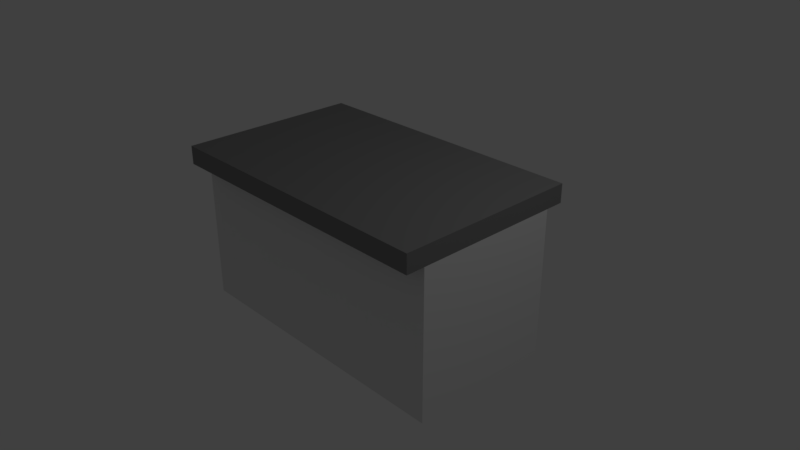 # Source: basicCounter.blend  (saved by Blender 2.79.0; exported with 4.5.12 LTS)
import bpy
from mathutils import Matrix  # noqa: F401  (used for matrix-valued properties, if any)

bpy.ops.wm.read_factory_settings(use_empty=True)
scene = bpy.context.scene
scene.name = 'Scene'

# ---- collections
col_collection_1 = bpy.data.collections.new('Collection 1'); scene.collection.children.link(col_collection_1)

# ---- materials (node trees are filled in below, after node groups)
mat_top = bpy.data.materials.new('Top')
mat_top.alpha_threshold = 0.0
mat_top.use_transparent_shadow = False
mat_top.diffuse_color = (0.2266, 0.2266, 0.2266, 1.0)
mat_top.roughness = 0.5
mat_top.line_color = (0.0, 0.0, 0.0, 1.0)
mat_side = bpy.data.materials.new('Side')
mat_side.alpha_threshold = 0.0
mat_side.use_transparent_shadow = False
mat_side.roughness = 0.5

# ---- material node trees

# ---- world
world_world = bpy.data.worlds.new('World'); scene.world = world_world
world_world.color = (0.05088, 0.05088, 0.05088)
world_world.use_sun_shadow = False
world_world.sun_shadow_jitter_overblur = 0.0
world_world.cycles.sampling_method = 'MANUAL'

# ---- cameras
cam_camera = bpy.data.cameras.new('Camera')
cam_camera.clip_end = 100.0
cam_camera.lens = 35.0
cam_camera.sensor_width = 32.0
cam_camera.sensor_height = 18.0
cam_camera.ortho_scale = 7.314
cam_camera.dof.focus_distance = 0.0
cam_camera.dof.aperture_fstop = 128.0

# ---- lights
light_lamp = bpy.data.lights.new('Lamp', 'POINT')
light_lamp.transmission_factor = 0.0
light_lamp.cutoff_distance = 30.0
light_lamp.energy = 100.0
light_lamp.shadow_buffer_clip_start = 1.001
light_lamp.shadow_soft_size = 0.1
light_lamp.shadow_maximum_resolution = 0.006
light_lamp.use_absolute_resolution = True

# ---- meshes
me_cube = bpy.data.meshes.new('Cube')
me_cube.from_pydata([(2.0, 1.0, -1.0), (2.0, -1.0, -1.0), (-2.0, -1.0, -1.0), (-2.0, 1.0, -1.0), (2.0, 1.25, 1.0), (2.0, -1.25, 1.0), (-2.0, -1.25, 1.0), (-2.0, 1.25, 1.0), (2.0, 1.25, 1.25), (2.0, -1.25, 1.25), (-2.0, 1.25, 1.25), (-2.0, -1.25, 1.25), (2.0, 1.0, 1.0), (-2.0, 1.0, 1.0), (2.0, -1.0, 1.0), (-2.0, -1.0, 1.0), (2.0, 1.0, 1.25), (-2.0, 1.0, 1.25), (2.0, -1.0, 1.25), (-2.0, -1.0, 1.25), (4.768e-07, 1.0, 1.25), (-9.537e-07, -1.0, 1.25), (4.768e-07, 1.25, 1.25), (-9.537e-07, -1.25, 1.25), (4.768e-07, 1.0, -1.0), (0.0, -1.0, -1.0), (4.768e-07, 1.0, 1.0), (-9.537e-07, -1.0, 1.0), (2.0, -1.0, -0.3333), (2.0, -1.0, 0.3333), (-2.0, 1.0, -0.3333), (-2.0, 1.0, 0.3333), (4.768e-07, 1.0, -0.3333), (4.768e-07, 1.0, 0.3333), (-6.358e-07, -1.0, 0.3333), (-3.179e-07, -1.0, -0.3333)], [], [(24, 25, 2, 3), (6, 5, 9, 23, 11), (0, 12, 14, 29, 28, 1), (25, 35, 34, 27, 15, 2), (2, 15, 13, 31, 30, 3), (32, 24, 3, 30), (20, 17, 19, 21), (14, 12, 16, 18), (13, 15, 19, 17), (4, 7, 10, 22, 8), (7, 4, 12, 26, 13), (5, 6, 15, 27, 14), (22, 10, 17, 20), (23, 9, 18, 21), (9, 5, 14, 18), (6, 11, 19, 15), (4, 8, 16, 12), (10, 7, 13, 17), (11, 23, 21, 19), (8, 22, 20, 16), (16, 20, 21, 18), (12, 0, 24, 32, 33, 26), (29, 14, 27, 34), (0, 1, 25, 24), (1, 28, 35, 25), (28, 29, 34, 35), (26, 33, 31, 13), (33, 32, 30, 31)])
me_cube.polygons.foreach_set('material_index', [1, 0, 1, 1, 1, 1, 0, 0, 0, 0, 0, 0, 0, 0, 0, 0, 0, 0, 0, 0, 0, 1, 1, 1, 1, 1, 1, 1])
_uv = me_cube.uv_layers.new(name='UVMap')
_uv.uv.foreach_set('vector', [0.0, 0.0, 0.0, 0.0, 0.0, 0.0, 0.0, 0.0, 0.5005, 0.9375, 0.5005, 0.9375, 0.5005, 0.9375, 0.5005, 0.9375, 0.5005, 0.9375, 0.5, 0.5, 0.5, 0.5, 0.5, 0.5, 0.5, 0.5, 0.5, 0.5, 0.5, 0.5, 0.5, 2.384e-07, 0.5, 0.3333, 0.5, 0.6667, 0.5, 1.0, 0.0, 1.0, 1.788e-07, 2.384e-07, 0.5, 0.5, 0.5, 0.5, 0.5, 0.5, 0.5, 0.5, 0.5, 0.5, 0.5, 0.5, 0.5, 0.3333, 0.5, -5.96e-08, 4.172e-07, -5.96e-08, 3.576e-07, 0.3333, 0.5001, 0.7618, 0.0001587, 0.7618, 0.0001582, 0.2617, 0.5001, 0.2617, 0.5005, 0.9375, 0.5005, 0.9375, 0.5005, 0.9375, 0.5005, 0.9375, 0.5005, 0.9375, 0.5005, 0.9375, 0.5005, 0.9375, 0.5005, 0.9375, 0.5005, 0.9375, 0.5005, 0.9375, 0.5005, 0.9375, 0.5005, 0.9375, 0.5005, 0.9375, 0.0, 0.0, 0.0, 0.0, 0.0, 0.0, 0.0, 0.0, 0.0, 0.0, 0.0, 0.0, 0.0, 0.0, 0.0, 0.0, 0.0, 0.0, 0.0, 0.0, 0.5001, 0.8243, 0.0001587, 0.8243, 0.0001587, 0.7618, 0.5001, 0.7618, 0.5001, 0.1992, 1.0, 0.1992, 1.0, 0.2617, 0.5001, 0.2617, 0.5005, 0.9375, 0.5005, 0.9375, 0.5005, 0.9375, 0.5005, 0.9375, 0.5005, 0.9375, 0.5005, 0.9375, 0.5005, 0.9375, 0.5005, 0.9375, 0.5005, 0.9375, 0.5005, 0.9375, 0.5005, 0.9375, 0.5005, 0.9375, 0.5005, 0.9375, 0.5005, 0.9375, 0.5005, 0.9375, 0.5005, 0.9375, 0.0001581, 0.1992, 0.5001, 0.1992, 0.5001, 0.2617, 0.0001582, 0.2617, 1.0, 0.8243, 0.5001, 0.8243, 0.5001, 0.7618, 1.0, 0.7618, 1.0, 0.7618, 0.5001, 0.7618, 0.5001, 0.2617, 1.0, 0.2617, 1.0, 1.0, 1.0, -5.96e-08, 0.5, -5.96e-08, 0.5, 0.3333, 0.5, 0.6667, 0.5, 1.0, 1.0, 0.6667, 1.0, 1.0, 0.5, 1.0, 0.5, 0.6667, 0.0, 0.0, 0.0, 0.0, 0.0, 0.0, 0.0, 0.0, 1.0, 2.384e-07, 1.0, 0.3333, 0.5, 0.3333, 0.5, 2.384e-07, 1.0, 0.3333, 1.0, 0.6667, 0.5, 0.6667, 0.5, 0.3333, 0.5, 1.0, 0.5, 0.6667, 2.98e-07, 0.6667, 2.384e-07, 1.0, 0.5, 0.6667, 0.5, 0.3333, 3.576e-07, 0.3333, 2.98e-07, 0.6667])
me_cube.materials.append(mat_top)
me_cube.materials.append(mat_side)
me_cube.use_remesh_preserve_volume = False
me_cube.use_remesh_preserve_attributes = False
me_cube.use_mirror_vertex_groups = False
me_cube.update()

# ---- objects
ob_basiccounter = bpy.data.objects.new('BasicCounter', me_cube)
ob_lamp = bpy.data.objects.new('Lamp', light_lamp)
ob_camera = bpy.data.objects.new('Camera', cam_camera)

# ---- transforms, parenting, visibility, modifiers, constraints
ob_basiccounter.location = (0.0, 0.0, 0.0)
ob_basiccounter.lock_rotations_4d = False
ob_basiccounter.empty_display_type = 'ARROWS'
ob_basiccounter.lineart.crease_threshold = 0.0
ob_lamp.location = (4.076, 1.005, 5.904)
ob_lamp.rotation_euler = (0.6503, 0.05522, 1.866)
ob_lamp.lock_rotations_4d = False
ob_lamp.empty_display_type = 'ARROWS'
ob_lamp.color = (0.0, 0.0, 0.0, 0.0)
ob_lamp.lineart.crease_threshold = 0.0
ob_camera.location = (7.481, -6.508, 5.344)
ob_camera.rotation_euler = (1.109, 0.0, 0.8149)
ob_camera.lock_rotations_4d = False
ob_camera.empty_display_type = 'ARROWS'
ob_camera.color = (0.0, 0.0, 0.0, 0.0)
ob_camera.display_type = 'WIRE'
ob_camera.lineart.crease_threshold = 0.0

# ---- collection membership
col_collection_1.objects.link(ob_basiccounter)
col_collection_1.objects.link(ob_lamp)
col_collection_1.objects.link(ob_camera)

# ---- scene / render settings (as saved in the file)
scene.camera = ob_camera
scene.frame_start = 1; scene.frame_end = 250; scene.frame_set(1)
scene.render.engine = 'BLENDER_EEVEE_NEXT'
scene.render.resolution_percentage = 50
scene.render.dither_intensity = 0.0
scene.cycles.use_denoising = False
scene.cycles.samples = 128
scene.cycles.sampling_pattern = 'TABULATED_SOBOL'
scene.cycles.use_adaptive_sampling = False
scene.cycles.use_light_tree = False
scene.cycles.blur_glossy = 0.0
scene.cycles.sample_clamp_indirect = 0.0
scene.view_settings.view_transform = 'Standard'
bpy.context.view_layer.update()
